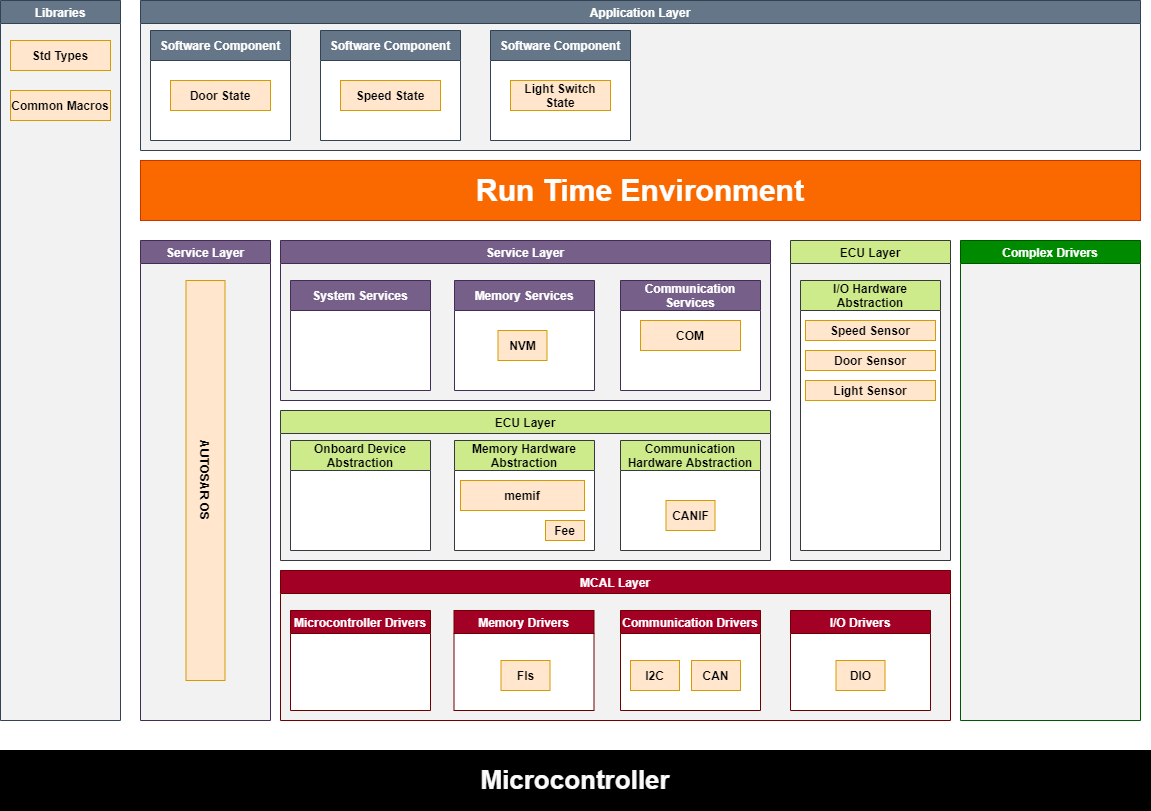

The diagram above was exported from draw.io. Its source (the exported page's mxGraphModel, read from the mxfile embedded in the PNG):
<mxGraphModel dx="2534" dy="2089" grid="1" gridSize="10" guides="1" tooltips="1" connect="1" arrows="1" fold="1" page="1" pageScale="1" pageWidth="827" pageHeight="1169" math="0" shadow="0">
  <root>
    <mxCell id="0" />
    <mxCell id="1" parent="0" />
    <mxCell id="2" value="&lt;span&gt;&lt;font style=&quot;font-size: 30px&quot;&gt;Run Time Environment&lt;/font&gt;&lt;/span&gt;" style="rounded=0;whiteSpace=wrap;html=1;fillColor=#fa6800;strokeColor=#C73500;fontColor=#ffffff;fontStyle=1" vertex="1" parent="1">
      <mxGeometry x="30" y="80" width="1000" height="60" as="geometry" />
    </mxCell>
    <mxCell id="3" value="Service Layer" style="swimlane;rounded=0;startSize=23;fillColor=#76608a;strokeColor=#432D57;fontColor=#ffffff;fontStyle=1;swimlaneFillColor=#F2F2F2;" vertex="1" parent="1">
      <mxGeometry x="170" y="160" width="490" height="160" as="geometry" />
    </mxCell>
    <mxCell id="4" value="System Services" style="swimlane;rounded=0;startSize=30;whiteSpace=wrap;fillColor=#76608a;strokeColor=#432D57;fontColor=#ffffff;fontStyle=1;swimlaneFillColor=#FFFFFF;" vertex="1" parent="3">
      <mxGeometry x="10" y="40" width="140" height="110" as="geometry" />
    </mxCell>
    <mxCell id="5" value="Memory Services" style="swimlane;rounded=0;startSize=30;whiteSpace=wrap;fillColor=#76608a;strokeColor=#432D57;fontColor=#ffffff;fontStyle=1;swimlaneFillColor=#FFFFFF;" vertex="1" parent="3">
      <mxGeometry x="174" y="40" width="140" height="110" as="geometry" />
    </mxCell>
    <mxCell id="6" value="&lt;font color=&quot;#000000&quot;&gt;NVM&lt;/font&gt;" style="rounded=0;whiteSpace=wrap;html=1;fillColor=#ffe6cc;strokeColor=#d79b00;fontStyle=1" vertex="1" parent="5">
      <mxGeometry x="43.5" y="50" width="49" height="30" as="geometry" />
    </mxCell>
    <mxCell id="7" value="Communication Services" style="swimlane;rounded=0;startSize=30;whiteSpace=wrap;fillColor=#76608a;strokeColor=#432D57;fontColor=#ffffff;fontStyle=1;swimlaneFillColor=#FFFFFF;" vertex="1" parent="3">
      <mxGeometry x="340" y="40" width="140" height="110" as="geometry" />
    </mxCell>
    <mxCell id="8" value="&lt;font color=&quot;#000000&quot;&gt;COM&lt;/font&gt;" style="rounded=0;whiteSpace=wrap;html=1;fillColor=#ffe6cc;strokeColor=#d79b00;fontStyle=1" vertex="1" parent="7">
      <mxGeometry x="20" y="40" width="100" height="30" as="geometry" />
    </mxCell>
    <mxCell id="9" value="ECU Layer" style="swimlane;rounded=0;startSize=23;fillColor=#cdeb8b;strokeColor=#36393d;fontStyle=1;swimlaneFillColor=#F2F2F2;" vertex="1" parent="1">
      <mxGeometry x="680" y="160" width="160" height="320" as="geometry" />
    </mxCell>
    <mxCell id="10" value="I/O Hardware Abstraction" style="swimlane;rounded=0;startSize=30;whiteSpace=wrap;fillColor=#cdeb8b;strokeColor=#36393d;fontStyle=1;swimlaneFillColor=#FFFFFF;" vertex="1" parent="9">
      <mxGeometry x="10" y="40" width="140" height="270" as="geometry">
        <mxRectangle x="310" y="40" width="170" height="23" as="alternateBounds" />
      </mxGeometry>
    </mxCell>
    <mxCell id="11" value="Door Sensor" style="rounded=0;whiteSpace=wrap;html=1;fillColor=#ffe6cc;strokeColor=#d79b00;fontStyle=1" vertex="1" parent="10">
      <mxGeometry x="5" y="70" width="130" height="20" as="geometry" />
    </mxCell>
    <mxCell id="12" value="Speed Sensor" style="rounded=0;whiteSpace=wrap;html=1;fillColor=#ffe6cc;strokeColor=#d79b00;fontStyle=1" vertex="1" parent="10">
      <mxGeometry x="5" y="40" width="130" height="20" as="geometry" />
    </mxCell>
    <mxCell id="13" value="Light Sensor" style="rounded=0;whiteSpace=wrap;html=1;fillColor=#ffe6cc;strokeColor=#d79b00;fontStyle=1" vertex="1" parent="10">
      <mxGeometry x="5" y="100" width="130" height="20" as="geometry" />
    </mxCell>
    <mxCell id="14" value="Complex Drivers" style="swimlane;rounded=0;startSize=23;fillColor=#008a00;strokeColor=#005700;fontColor=#ffffff;fontStyle=1;swimlaneFillColor=#F2F2F2;" vertex="1" parent="1">
      <mxGeometry x="850" y="160" width="180" height="480" as="geometry" />
    </mxCell>
    <mxCell id="15" value="ECU Layer" style="swimlane;rounded=0;startSize=23;fillColor=#cdeb8b;strokeColor=#36393d;fontStyle=1;swimlaneFillColor=#F2F2F2;" vertex="1" parent="1">
      <mxGeometry x="170" y="330" width="490" height="150" as="geometry" />
    </mxCell>
    <mxCell id="16" value="Onboard Device Abstraction" style="swimlane;rounded=0;startSize=30;whiteSpace=wrap;fillColor=#cdeb8b;strokeColor=#36393d;fontStyle=1;swimlaneFillColor=#FFFFFF;" vertex="1" parent="15">
      <mxGeometry x="10" y="30" width="140" height="110" as="geometry" />
    </mxCell>
    <mxCell id="17" value="Memory Hardware Abstraction" style="swimlane;rounded=0;startSize=30;whiteSpace=wrap;fillColor=#cdeb8b;strokeColor=#36393d;fontStyle=1;swimlaneFillColor=#FFFFFF;" vertex="1" parent="15">
      <mxGeometry x="174" y="30" width="140" height="110" as="geometry" />
    </mxCell>
    <mxCell id="18" value="&lt;font color=&quot;#000000&quot;&gt;memif&lt;/font&gt;" style="rounded=0;whiteSpace=wrap;html=1;fillColor=#ffe6cc;strokeColor=#d79b00;fontStyle=1" vertex="1" parent="17">
      <mxGeometry x="6" y="40" width="124" height="30" as="geometry" />
    </mxCell>
    <mxCell id="19" value="Fee" style="rounded=0;whiteSpace=wrap;html=1;fillColor=#ffe6cc;strokeColor=#d79b00;fontStyle=1" vertex="1" parent="17">
      <mxGeometry x="91" y="80" width="39" height="20" as="geometry" />
    </mxCell>
    <mxCell id="20" value="Communication Hardware Abstraction" style="swimlane;rounded=0;startSize=30;whiteSpace=wrap;fillColor=#cdeb8b;strokeColor=#36393d;fontStyle=1;swimlaneFillColor=#FFFFFF;" vertex="1" parent="15">
      <mxGeometry x="340" y="30" width="140" height="110" as="geometry" />
    </mxCell>
    <mxCell id="21" value="&lt;font color=&quot;#000000&quot;&gt;CANIF&lt;/font&gt;" style="rounded=0;whiteSpace=wrap;html=1;fillColor=#ffe6cc;strokeColor=#d79b00;fontStyle=1" vertex="1" parent="20">
      <mxGeometry x="45.5" y="60" width="49" height="30" as="geometry" />
    </mxCell>
    <mxCell id="22" value="MCAL Layer" style="swimlane;rounded=0;startSize=23;fillColor=#a20025;strokeColor=#6F0000;fontColor=#ffffff;fontStyle=1;swimlaneFillColor=#F2F2F2;" vertex="1" parent="1">
      <mxGeometry x="170" y="490" width="670" height="150" as="geometry" />
    </mxCell>
    <mxCell id="23" value="Memory Drivers" style="swimlane;rounded=0;startSize=23;fillColor=#a20025;strokeColor=#6F0000;fontColor=#ffffff;fontStyle=1;swimlaneFillColor=#FFFFFF;" vertex="1" parent="22">
      <mxGeometry x="173.5" y="40" width="140" height="100" as="geometry" />
    </mxCell>
    <mxCell id="24" value="&lt;font color=&quot;#000000&quot;&gt;Fls&lt;/font&gt;" style="rounded=0;whiteSpace=wrap;html=1;fillColor=#ffe6cc;strokeColor=#d79b00;fontStyle=1" vertex="1" parent="23">
      <mxGeometry x="47" y="50" width="49" height="30" as="geometry" />
    </mxCell>
    <mxCell id="25" value="Communication Drivers" style="swimlane;rounded=0;startSize=23;fillColor=#a20025;strokeColor=#6F0000;fontColor=#ffffff;fontStyle=1;swimlaneFillColor=#FFFFFF;" vertex="1" parent="22">
      <mxGeometry x="340" y="40" width="140" height="100" as="geometry">
        <mxRectangle x="310" y="40" width="170" height="23" as="alternateBounds" />
      </mxGeometry>
    </mxCell>
    <mxCell id="26" value="&lt;font color=&quot;#000000&quot;&gt;CAN&lt;/font&gt;" style="rounded=0;whiteSpace=wrap;html=1;fillColor=#ffe6cc;strokeColor=#d79b00;fontStyle=1" vertex="1" parent="25">
      <mxGeometry x="71" y="50" width="49" height="30" as="geometry" />
    </mxCell>
    <mxCell id="27" value="&lt;font color=&quot;#000000&quot;&gt;I2C&lt;/font&gt;" style="rounded=0;whiteSpace=wrap;html=1;fillColor=#ffe6cc;strokeColor=#d79b00;fontStyle=1" vertex="1" parent="25">
      <mxGeometry x="10" y="50" width="49" height="30" as="geometry" />
    </mxCell>
    <mxCell id="28" value="I/O Drivers" style="swimlane;rounded=0;startSize=23;fillColor=#a20025;strokeColor=#6F0000;fontColor=#ffffff;fontStyle=1;swimlaneFillColor=#FFFFFF;" vertex="1" parent="22">
      <mxGeometry x="510" y="40" width="140" height="100" as="geometry">
        <mxRectangle x="310" y="40" width="170" height="23" as="alternateBounds" />
      </mxGeometry>
    </mxCell>
    <mxCell id="29" value="&lt;font color=&quot;#000000&quot;&gt;DIO&lt;/font&gt;" style="rounded=0;whiteSpace=wrap;html=1;fillColor=#ffe6cc;strokeColor=#d79b00;fontStyle=1" vertex="1" parent="28">
      <mxGeometry x="45.5" y="50" width="49" height="30" as="geometry" />
    </mxCell>
    <mxCell id="30" value="Microcontroller Drivers" style="swimlane;rounded=0;startSize=23;fillColor=#a20025;strokeColor=#6F0000;fontColor=#ffffff;fontStyle=1;swimlaneFillColor=#FFFFFF;" vertex="1" parent="22">
      <mxGeometry x="10" y="40" width="140" height="100" as="geometry" />
    </mxCell>
    <mxCell id="31" value="&lt;span&gt;&lt;font style=&quot;font-size: 26px&quot;&gt;Microcontroller&lt;/font&gt;&lt;/span&gt;" style="rounded=0;whiteSpace=wrap;html=1;fillColor=#000000;fontColor=#FAFAFA;fontStyle=1" vertex="1" parent="1">
      <mxGeometry x="-110" y="670" width="1150" height="60" as="geometry" />
    </mxCell>
    <mxCell id="32" value="Service Layer" style="swimlane;rounded=0;startSize=23;fillColor=#76608a;strokeColor=#432D57;fontColor=#ffffff;fontStyle=1;swimlaneFillColor=#F2F2F2;" vertex="1" parent="1">
      <mxGeometry x="30" y="160" width="130" height="480" as="geometry" />
    </mxCell>
    <mxCell id="33" value="AUTOSAR OS" style="rounded=0;whiteSpace=wrap;html=1;fillColor=#ffe6cc;strokeColor=#d79b00;horizontal=0;rotation=-180;fontStyle=1" vertex="1" parent="32">
      <mxGeometry x="45.5" y="40" width="39" height="400" as="geometry" />
    </mxCell>
    <mxCell id="34" value="Application Layer" style="swimlane;rounded=0;startSize=23;fillColor=#647687;strokeColor=#314354;fontColor=#ffffff;fontStyle=1;swimlaneFillColor=#F2F2F2;" vertex="1" parent="1">
      <mxGeometry x="30" y="-80" width="1000" height="150" as="geometry" />
    </mxCell>
    <mxCell id="35" value="Software Component" style="swimlane;rounded=0;startSize=30;whiteSpace=wrap;fillColor=#647687;strokeColor=#314354;fontColor=#ffffff;fontStyle=1;swimlaneFillColor=#FFFFFF;" vertex="1" parent="34">
      <mxGeometry x="10" y="30" width="140" height="110" as="geometry" />
    </mxCell>
    <mxCell id="36" value="&lt;font color=&quot;#000000&quot;&gt;Door State&lt;/font&gt;" style="rounded=0;whiteSpace=wrap;html=1;fillColor=#ffe6cc;strokeColor=#d79b00;fontStyle=1" vertex="1" parent="35">
      <mxGeometry x="20" y="50" width="100" height="30" as="geometry" />
    </mxCell>
    <mxCell id="37" value="Software Component" style="swimlane;rounded=0;startSize=30;whiteSpace=wrap;fillColor=#647687;strokeColor=#314354;fontColor=#ffffff;fontStyle=1;swimlaneFillColor=#FFFFFF;" vertex="1" parent="34">
      <mxGeometry x="180" y="30" width="140" height="110" as="geometry" />
    </mxCell>
    <mxCell id="38" value="&lt;font color=&quot;#000000&quot;&gt;Speed State&lt;/font&gt;" style="rounded=0;whiteSpace=wrap;html=1;fillColor=#ffe6cc;strokeColor=#d79b00;fontStyle=1" vertex="1" parent="37">
      <mxGeometry x="20" y="50" width="100" height="30" as="geometry" />
    </mxCell>
    <mxCell id="39" value="Software Component" style="swimlane;rounded=0;startSize=30;whiteSpace=wrap;fillColor=#647687;strokeColor=#314354;fontColor=#ffffff;fontStyle=1;swimlaneFillColor=#FFFFFF;" vertex="1" parent="34">
      <mxGeometry x="350" y="30" width="140" height="110" as="geometry" />
    </mxCell>
    <mxCell id="40" value="&lt;font color=&quot;#000000&quot;&gt;Light Switch State&lt;/font&gt;" style="rounded=0;whiteSpace=wrap;html=1;fillColor=#ffe6cc;strokeColor=#d79b00;fontStyle=1" vertex="1" parent="39">
      <mxGeometry x="20" y="50" width="100" height="30" as="geometry" />
    </mxCell>
    <mxCell id="41" value="Libraries" style="swimlane;rounded=0;startSize=23;fillColor=#647687;strokeColor=#314354;fontColor=#ffffff;fontStyle=1;swimlaneFillColor=#F2F2F2;" vertex="1" parent="1">
      <mxGeometry x="-110" y="-80" width="120" height="720" as="geometry" />
    </mxCell>
    <mxCell id="42" value="&lt;font color=&quot;#000000&quot;&gt;Std Types&lt;/font&gt;" style="rounded=0;whiteSpace=wrap;html=1;fillColor=#ffe6cc;strokeColor=#d79b00;fontStyle=1" vertex="1" parent="41">
      <mxGeometry x="10" y="40" width="100" height="30" as="geometry" />
    </mxCell>
    <mxCell id="43" value="&lt;font color=&quot;#000000&quot;&gt;Common Macros&lt;/font&gt;" style="rounded=0;whiteSpace=wrap;html=1;fillColor=#ffe6cc;strokeColor=#d79b00;fontStyle=1" vertex="1" parent="41">
      <mxGeometry x="10" y="90" width="100" height="30" as="geometry" />
    </mxCell>
  </root>
</mxGraphModel>